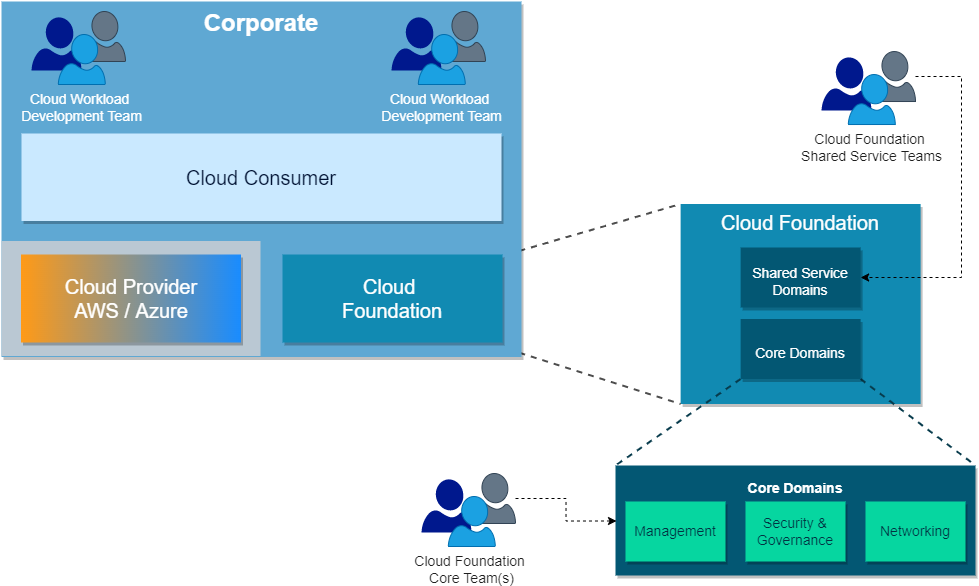

The diagram above was exported from draw.io. Its source (the exported page's mxGraphModel, read from the mxfile embedded in the PNG):
<mxGraphModel dx="1374" dy="822" grid="1" gridSize="10" guides="1" tooltips="1" connect="1" arrows="1" fold="1" page="1" pageScale="1" pageWidth="827" pageHeight="1169" background="#ffffff" math="0" shadow="0">
  <root>
    <mxCell id="0" />
    <mxCell id="1" parent="0" />
    <mxCell id="TcYrnvUK8nCKO6eMAK_R-1" value="Cloud Foundation" style="rounded=0;whiteSpace=wrap;html=1;fontSize=20;verticalAlign=top;fillColor=#118AB2;fontStyle=0;fontColor=#FFFFFF;strokeColor=none;gradientDirection=radial;shadow=1;" parent="1" vertex="1">
      <mxGeometry x="1559.12" y="242.5" width="240" height="200" as="geometry" />
    </mxCell>
    <mxCell id="TcYrnvUK8nCKO6eMAK_R-2" style="edgeStyle=none;rounded=0;orthogonalLoop=1;jettySize=auto;html=1;exitX=0;exitY=1;exitDx=0;exitDy=0;entryX=0;entryY=0;entryDx=0;entryDy=0;dashed=1;endArrow=none;endFill=0;strokeColor=#073B4C;strokeWidth=2;fillColor=#dae8fc;" parent="1" source="TcYrnvUK8nCKO6eMAK_R-9" target="TcYrnvUK8nCKO6eMAK_R-4" edge="1">
      <mxGeometry relative="1" as="geometry" />
    </mxCell>
    <mxCell id="TcYrnvUK8nCKO6eMAK_R-3" style="edgeStyle=none;rounded=0;orthogonalLoop=1;jettySize=auto;html=1;exitX=1;exitY=1;exitDx=0;exitDy=0;entryX=1;entryY=0;entryDx=0;entryDy=0;dashed=1;endArrow=none;endFill=0;strokeColor=#073B4C;strokeWidth=2;fillColor=#dae8fc;" parent="1" source="TcYrnvUK8nCKO6eMAK_R-9" target="TcYrnvUK8nCKO6eMAK_R-4" edge="1">
      <mxGeometry relative="1" as="geometry" />
    </mxCell>
    <mxCell id="TcYrnvUK8nCKO6eMAK_R-4" value="Core Domains" style="rounded=0;whiteSpace=wrap;html=1;fontSize=14;verticalAlign=top;fillColor=#035773;fontStyle=1;strokeColor=none;strokeWidth=2;shadow=1;spacingTop=8;fontColor=#FFFFFF;" parent="1" vertex="1">
      <mxGeometry x="1494" y="504" width="360" height="110" as="geometry" />
    </mxCell>
    <mxCell id="TcYrnvUK8nCKO6eMAK_R-5" value="Shared Service Domains" style="rounded=0;whiteSpace=wrap;html=1;fontSize=14;verticalAlign=middle;fillColor=#035773;fontStyle=0;strokeColor=none;fontColor=#FFFFFF;shadow=1;strokeWidth=2;spacingTop=8;" parent="1" vertex="1">
      <mxGeometry x="1619.12" y="286" width="120" height="60" as="geometry" />
    </mxCell>
    <mxCell id="TcYrnvUK8nCKO6eMAK_R-6" value="Networking" style="rounded=0;whiteSpace=wrap;html=1;fontSize=14;verticalAlign=middle;fillColor=#06D6A0;strokeColor=none;shadow=1;fontColor=#023242;" parent="1" vertex="1">
      <mxGeometry x="1744" y="540" width="100" height="60" as="geometry" />
    </mxCell>
    <mxCell id="TcYrnvUK8nCKO6eMAK_R-7" value="Security &amp;amp; Governance" style="rounded=0;whiteSpace=wrap;html=1;fontSize=14;verticalAlign=middle;fillColor=#06D6A0;strokeColor=none;shadow=1;fontColor=#023242;" parent="1" vertex="1">
      <mxGeometry x="1624" y="540" width="100" height="60" as="geometry" />
    </mxCell>
    <mxCell id="TcYrnvUK8nCKO6eMAK_R-8" value="Management" style="rounded=0;whiteSpace=wrap;html=1;fontSize=14;verticalAlign=middle;fillColor=#06D6A0;strokeColor=none;shadow=1;fontColor=#023242;" parent="1" vertex="1">
      <mxGeometry x="1504" y="540" width="100" height="60" as="geometry" />
    </mxCell>
    <mxCell id="TcYrnvUK8nCKO6eMAK_R-9" value="Core Domains" style="rounded=0;whiteSpace=wrap;html=1;fontSize=14;verticalAlign=middle;fillColor=#035773;fontStyle=0;strokeColor=none;fontColor=#FFFFFF;shadow=1;strokeWidth=2;spacingTop=8;" parent="1" vertex="1">
      <mxGeometry x="1619.12" y="357.5" width="120" height="60" as="geometry" />
    </mxCell>
    <mxCell id="TcYrnvUK8nCKO6eMAK_R-10" style="edgeStyle=none;rounded=0;orthogonalLoop=1;jettySize=auto;html=1;exitX=1;exitY=1;exitDx=0;exitDy=0;dashed=1;endArrow=none;endFill=0;strokeColor=#4D4D4D;strokeWidth=2;entryX=0;entryY=1;entryDx=0;entryDy=0;" parent="1" target="TcYrnvUK8nCKO6eMAK_R-1" edge="1">
      <mxGeometry relative="1" as="geometry">
        <mxPoint x="1194.88" y="64" as="targetPoint" />
        <mxPoint x="1375" y="384" as="sourcePoint" />
      </mxGeometry>
    </mxCell>
    <mxCell id="TcYrnvUK8nCKO6eMAK_R-11" style="edgeStyle=none;rounded=0;orthogonalLoop=1;jettySize=auto;html=1;entryX=0;entryY=0;entryDx=0;entryDy=0;dashed=1;endArrow=none;endFill=0;strokeColor=#4D4D4D;strokeWidth=2;exitX=1;exitY=0;exitDx=0;exitDy=0;" parent="1" target="TcYrnvUK8nCKO6eMAK_R-1" edge="1">
      <mxGeometry relative="1" as="geometry">
        <mxPoint x="1194.88" y="-71.00000000000023" as="targetPoint" />
        <mxPoint x="1375" y="296" as="sourcePoint" />
      </mxGeometry>
    </mxCell>
    <mxCell id="TcYrnvUK8nCKO6eMAK_R-12" value="Corporate" style="group;fillColor=#5fa8d3;fontSize=24;fontStyle=1;shadow=1;fontColor=#FFFFFF;strokeWidth=2;strokeColor=none;rounded=0;glass=0;sketch=0;labelBackgroundColor=none;container=0;" parent="1" vertex="1" connectable="0">
      <mxGeometry x="880" y="40" width="520" height="355.5" as="geometry" />
    </mxCell>
    <mxCell id="TcYrnvUK8nCKO6eMAK_R-13" value="" style="whiteSpace=wrap;html=1;fontSize=12;verticalAlign=top;fillColor=#bac8d3;fontStyle=0;strokeColor=none;dashed=0;" parent="1" vertex="1">
      <mxGeometry x="880" y="279.5" width="259" height="115" as="geometry" />
    </mxCell>
    <mxCell id="TcYrnvUK8nCKO6eMAK_R-14" value="Cloud Provider&lt;br&gt;AWS / Azure" style="rounded=0;whiteSpace=wrap;html=1;fontSize=20;verticalAlign=middle;fontStyle=0;fontColor=#FFFFFF;gradientDirection=west;fillColor=#198CFF;gradientColor=#FF9A17;strokeColor=none;shadow=1;" parent="1" vertex="1">
      <mxGeometry x="899.5" y="293" width="220" height="88" as="geometry" />
    </mxCell>
    <mxCell id="TcYrnvUK8nCKO6eMAK_R-15" value="Cloud Consumer" style="rounded=0;whiteSpace=wrap;html=1;fontSize=20;verticalAlign=middle;fontStyle=0;fillColor=#cae9ff;strokeColor=none;fontColor=#001233;shadow=1;" parent="1" vertex="1">
      <mxGeometry x="900" y="172" width="480" height="87.5" as="geometry" />
    </mxCell>
    <mxCell id="TcYrnvUK8nCKO6eMAK_R-16" value="Cloud &lt;br&gt;Foundation" style="rounded=0;whiteSpace=wrap;html=1;fontSize=20;verticalAlign=middle;fillColor=#118AB2;fontStyle=0;fontColor=#FFFFFF;gradientDirection=radial;strokeColor=none;shadow=1;" parent="1" vertex="1">
      <mxGeometry x="1161" y="293" width="220" height="88" as="geometry" />
    </mxCell>
    <mxCell id="TcYrnvUK8nCKO6eMAK_R-18" value="" style="group" parent="1" vertex="1" connectable="0">
      <mxGeometry x="910" y="49.999999999999886" width="94" height="72.99999999999997" as="geometry" />
    </mxCell>
    <mxCell id="TcYrnvUK8nCKO6eMAK_R-19" value="" style="sketch=0;aspect=fixed;pointerEvents=1;shadow=0;dashed=0;html=1;strokeColor=none;labelPosition=center;verticalLabelPosition=bottom;verticalAlign=top;align=center;fillColor=#00188D;shape=mxgraph.azure.user;fontSize=14;" parent="TcYrnvUK8nCKO6eMAK_R-18" vertex="1">
      <mxGeometry y="5.840000000000117" width="50" height="53.19" as="geometry" />
    </mxCell>
    <mxCell id="TcYrnvUK8nCKO6eMAK_R-20" value="" style="sketch=0;aspect=fixed;pointerEvents=1;shadow=0;dashed=0;html=1;strokeColor=#314354;labelPosition=center;verticalLabelPosition=bottom;verticalAlign=top;align=center;fillColor=#647687;shape=mxgraph.azure.user;fontSize=14;fontColor=#ffffff;" parent="TcYrnvUK8nCKO6eMAK_R-18" vertex="1">
      <mxGeometry x="47" width="47" height="50" as="geometry" />
    </mxCell>
    <mxCell id="TcYrnvUK8nCKO6eMAK_R-21" value="Cloud Workload &lt;br&gt;Development Team" style="sketch=0;aspect=fixed;pointerEvents=1;shadow=0;dashed=0;html=1;strokeColor=#006EAF;labelPosition=center;verticalLabelPosition=bottom;verticalAlign=top;align=center;fillColor=#1ba1e2;shape=mxgraph.azure.user;fontSize=14;fontColor=#ffffff;" parent="TcYrnvUK8nCKO6eMAK_R-18" vertex="1">
      <mxGeometry x="26.76000000000022" y="23" width="47" height="50" as="geometry" />
    </mxCell>
    <mxCell id="TcYrnvUK8nCKO6eMAK_R-22" value="" style="group" parent="1" vertex="1" connectable="0">
      <mxGeometry x="1270" y="49.999999999999886" width="94" height="72.99999999999997" as="geometry" />
    </mxCell>
    <mxCell id="TcYrnvUK8nCKO6eMAK_R-23" value="" style="sketch=0;aspect=fixed;pointerEvents=1;shadow=0;dashed=0;html=1;strokeColor=none;labelPosition=center;verticalLabelPosition=bottom;verticalAlign=top;align=center;fillColor=#00188D;shape=mxgraph.azure.user;fontSize=14;" parent="TcYrnvUK8nCKO6eMAK_R-22" vertex="1">
      <mxGeometry y="5.840000000000117" width="50" height="53.19" as="geometry" />
    </mxCell>
    <mxCell id="TcYrnvUK8nCKO6eMAK_R-24" value="" style="sketch=0;aspect=fixed;pointerEvents=1;shadow=0;dashed=0;html=1;strokeColor=#314354;labelPosition=center;verticalLabelPosition=bottom;verticalAlign=top;align=center;fillColor=#647687;shape=mxgraph.azure.user;fontSize=14;fontColor=#ffffff;" parent="TcYrnvUK8nCKO6eMAK_R-22" vertex="1">
      <mxGeometry x="47" width="47" height="50" as="geometry" />
    </mxCell>
    <mxCell id="TcYrnvUK8nCKO6eMAK_R-25" value="Cloud Workload &lt;br&gt;Development&amp;nbsp;Team" style="sketch=0;aspect=fixed;pointerEvents=1;shadow=0;dashed=0;html=1;strokeColor=#006EAF;labelPosition=center;verticalLabelPosition=bottom;verticalAlign=top;align=center;fillColor=#1ba1e2;shape=mxgraph.azure.user;fontSize=14;fontColor=#ffffff;" parent="TcYrnvUK8nCKO6eMAK_R-22" vertex="1">
      <mxGeometry x="26.76000000000022" y="23" width="47" height="50" as="geometry" />
    </mxCell>
    <mxCell id="8NnfBIX9Y7UvpNyBJHa9-1" value="" style="group" parent="1" vertex="1" connectable="0">
      <mxGeometry x="1300" y="511.9999999999999" width="94" height="72.99999999999997" as="geometry" />
    </mxCell>
    <mxCell id="8NnfBIX9Y7UvpNyBJHa9-2" value="" style="sketch=0;aspect=fixed;pointerEvents=1;shadow=0;dashed=0;html=1;strokeColor=none;labelPosition=center;verticalLabelPosition=bottom;verticalAlign=top;align=center;fillColor=#00188D;shape=mxgraph.azure.user;fontSize=14;" parent="8NnfBIX9Y7UvpNyBJHa9-1" vertex="1">
      <mxGeometry y="5.840000000000117" width="50" height="53.19" as="geometry" />
    </mxCell>
    <mxCell id="8NnfBIX9Y7UvpNyBJHa9-3" value="" style="sketch=0;aspect=fixed;pointerEvents=1;shadow=0;dashed=0;html=1;strokeColor=#314354;labelPosition=center;verticalLabelPosition=bottom;verticalAlign=top;align=center;fillColor=#647687;shape=mxgraph.azure.user;fontSize=14;fontColor=#ffffff;" parent="8NnfBIX9Y7UvpNyBJHa9-1" vertex="1">
      <mxGeometry x="47" width="47" height="50" as="geometry" />
    </mxCell>
    <mxCell id="8NnfBIX9Y7UvpNyBJHa9-4" value="Cloud Foundation &lt;br&gt;Core Team(s)" style="sketch=0;aspect=fixed;pointerEvents=1;shadow=0;dashed=0;html=1;strokeColor=#006EAF;labelPosition=center;verticalLabelPosition=bottom;verticalAlign=top;align=center;fillColor=#1ba1e2;shape=mxgraph.azure.user;fontSize=14;fontColor=#1F1F1F;" parent="8NnfBIX9Y7UvpNyBJHa9-1" vertex="1">
      <mxGeometry x="26.76000000000022" y="23" width="47" height="50" as="geometry" />
    </mxCell>
    <mxCell id="8NnfBIX9Y7UvpNyBJHa9-5" style="edgeStyle=orthogonalEdgeStyle;rounded=0;orthogonalLoop=1;jettySize=auto;html=1;fontColor=#1F1F1F;dashed=1;entryX=0;entryY=0.25;entryDx=0;entryDy=0;" parent="1" source="8NnfBIX9Y7UvpNyBJHa9-3" edge="1">
      <mxGeometry relative="1" as="geometry">
        <mxPoint x="1495" y="559.5" as="targetPoint" />
      </mxGeometry>
    </mxCell>
    <mxCell id="ClYGKdcY-hyRmWpkklyZ-1" value="" style="group" vertex="1" connectable="0" parent="1">
      <mxGeometry x="1700" y="90.02999999999986" width="94" height="72.99999999999997" as="geometry" />
    </mxCell>
    <mxCell id="ClYGKdcY-hyRmWpkklyZ-2" value="" style="sketch=0;aspect=fixed;pointerEvents=1;shadow=0;dashed=0;html=1;strokeColor=none;labelPosition=center;verticalLabelPosition=bottom;verticalAlign=top;align=center;fillColor=#00188D;shape=mxgraph.azure.user;fontSize=14;" vertex="1" parent="ClYGKdcY-hyRmWpkklyZ-1">
      <mxGeometry y="5.840000000000117" width="50" height="53.19" as="geometry" />
    </mxCell>
    <mxCell id="ClYGKdcY-hyRmWpkklyZ-3" value="" style="sketch=0;aspect=fixed;pointerEvents=1;shadow=0;dashed=0;html=1;strokeColor=#314354;labelPosition=center;verticalLabelPosition=bottom;verticalAlign=top;align=center;fillColor=#647687;shape=mxgraph.azure.user;fontSize=14;fontColor=#ffffff;" vertex="1" parent="ClYGKdcY-hyRmWpkklyZ-1">
      <mxGeometry x="47" width="47" height="50" as="geometry" />
    </mxCell>
    <mxCell id="ClYGKdcY-hyRmWpkklyZ-4" value="Cloud Foundation &lt;br&gt;Shared Service Teams" style="sketch=0;aspect=fixed;pointerEvents=1;shadow=0;dashed=0;html=1;strokeColor=#006EAF;labelPosition=center;verticalLabelPosition=bottom;verticalAlign=top;align=center;fillColor=#1ba1e2;shape=mxgraph.azure.user;fontSize=14;fontColor=#1F1F1F;" vertex="1" parent="ClYGKdcY-hyRmWpkklyZ-1">
      <mxGeometry x="26.76000000000022" y="23" width="47" height="50" as="geometry" />
    </mxCell>
    <mxCell id="ClYGKdcY-hyRmWpkklyZ-5" style="edgeStyle=orthogonalEdgeStyle;rounded=0;orthogonalLoop=1;jettySize=auto;html=1;fontColor=#1F1F1F;dashed=1;entryX=1;entryY=0.5;entryDx=0;entryDy=0;" edge="1" parent="1" source="ClYGKdcY-hyRmWpkklyZ-3" target="TcYrnvUK8nCKO6eMAK_R-5">
      <mxGeometry relative="1" as="geometry">
        <mxPoint x="1759.9999999999998" y="20.000000000000227" as="targetPoint" />
        <Array as="points">
          <mxPoint x="1840" y="115" />
          <mxPoint x="1840" y="316" />
        </Array>
      </mxGeometry>
    </mxCell>
  </root>
</mxGraphModel>